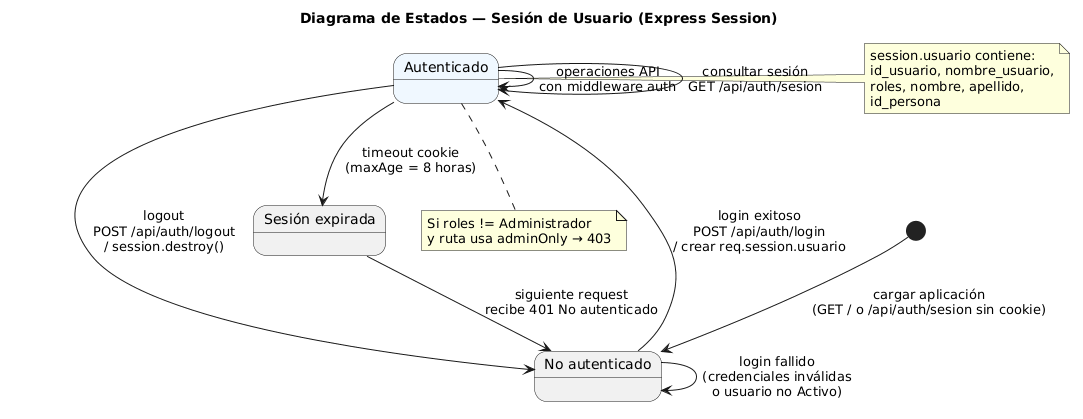

The diagram above was rendered by PlantUML. Its source (embedded in the PNG):
@startuml
title Diagrama de Estados — Sesión de Usuario (Express Session)
skinparam state {
  BackgroundColor<<auth>> AliceBlue
}

[*] --> NoAutenticado : cargar aplicación\n(GET / o /api/auth/sesion sin cookie)

state "No autenticado" as NoAutenticado
state "Autenticado" as Autenticado <<auth>>
state "Sesión expirada" as Expirada

NoAutenticado --> Autenticado : login exitoso\nPOST /api/auth/login\n/ crear req.session.usuario
NoAutenticado --> NoAutenticado : login fallido\n(credenciales inválidas\no usuario no Activo)

Autenticado --> NoAutenticado : logout\nPOST /api/auth/logout\n/ session.destroy()
Autenticado --> Expirada : timeout cookie\n(maxAge = 8 horas)
Expirada --> NoAutenticado : siguiente request\nrecibe 401 No autenticado

Autenticado --> Autenticado : operaciones API\ncon middleware auth
Autenticado --> Autenticado : consultar sesión\nGET /api/auth/sesion

note right of Autenticado
  session.usuario contiene:
  id_usuario, nombre_usuario,
  roles, nombre, apellido,
  id_persona
end note

note bottom of Autenticado
  Si roles != Administrador
  y ruta usa adminOnly → 403
end note
@enduml